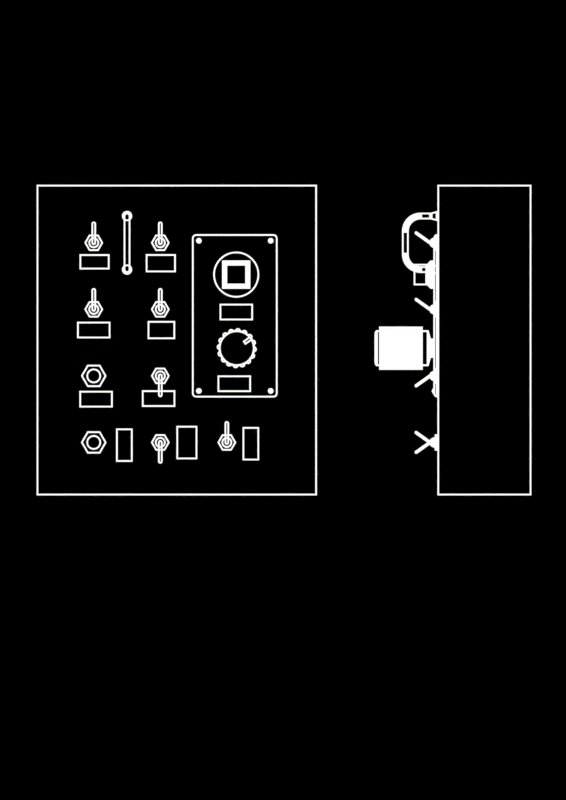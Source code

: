 # Source: switch-collection.blend  (saved by Blender 2.76.0; exported with 4.5.12 LTS)
import bpy
from mathutils import Matrix  # noqa: F401  (used for matrix-valued properties, if any)

bpy.ops.wm.read_factory_settings(use_empty=True)
scene = bpy.context.scene
scene.name = 'Scene'

# ---- collections
col_collection_1 = bpy.data.collections.new('Collection 1'); scene.collection.children.link(col_collection_1)
col_collection_6 = bpy.data.collections.new('Collection 6'); scene.collection.children.link(col_collection_6)
col_collection_6.hide_render = True
col_collection_6.hide_viewport = True
col_collection_11 = bpy.data.collections.new('Collection 11'); scene.collection.children.link(col_collection_11)
col_collection_12 = bpy.data.collections.new('Collection 12'); scene.collection.children.link(col_collection_12)
col_collection_12.hide_render = True
col_collection_12.hide_viewport = True

# ---- materials (node trees are filled in below, after node groups)
mat_material_001 = bpy.data.materials.new('Material.001')
mat_material_001.alpha_threshold = 0.0
mat_material_001.roughness = 0.5
mat_material_001.line_color = (0.0, 0.0, 0.0, 1.0)

# ---- material node trees
mat_material_001.use_nodes = True; mat_material_001.node_tree.nodes.clear()
_N = mat_material_001.node_tree.nodes; _L = mat_material_001.node_tree.links
n0 = _N.new('ShaderNodeOutputMaterial'); n0.name = 'Material Output'; n0.location = (300, 300)
n1 = _N.new('ShaderNodeEmission'); n1.name = 'Emission'; n1.location = (110, 300)
_L.new(n1.outputs[0], n0.inputs[0])
n0.is_active_output = True

# ---- world
world_world = bpy.data.worlds.new('World'); scene.world = world_world
world_world.color = (0.0, 0.0, 0.0)
world_world.use_sun_shadow = False
world_world.sun_shadow_jitter_overblur = 0.0
world_world.cycles.sampling_method = 'MANUAL'
world_world.cycles.sample_map_resolution = 256

# ---- cameras
cam_camera_001 = bpy.data.cameras.new('Camera.001')
cam_camera_001.type = 'ORTHO'
cam_camera_001.clip_end = 100.0
cam_camera_001.lens = 35.0
cam_camera_001.sensor_width = 32.0
cam_camera_001.sensor_height = 18.0
cam_camera_001.ortho_scale = 23.0
cam_camera_001.display_size = 2.0
cam_camera_001.dof.focus_distance = 0.0

# ---- meshes
me_plane_002 = bpy.data.meshes.new('Plane.002')
me_plane_002.from_pydata([(1.728, 2.372, 0.0), (1.754, 2.411, 0.0), (1.793, 2.437, 0.0), (1.838, 2.446, 0.0), (-0.9681, 2.432, 0.0), (-1.239, 2.432, 0.0), (-1.375, 2.197, 0.0), (-1.239, 1.962, 0.0), (-0.9681, 1.962, 0.0), (-0.8325, 2.197, 0.0), (1.081, 2.197, 0.0), (0.9451, 1.962, 0.0), (0.6739, 1.962, 0.0), (0.5383, 2.197, 0.0), (0.6739, 2.432, 0.0), (0.9451, 2.432, 0.0), (-1.104, 2.354, 0.0), (-1.164, 2.342, 0.0), (-1.215, 2.308, 0.0), (-1.249, 2.257, 0.0), (-1.261, 2.197, 0.0), (-1.249, 2.137, 0.0), (-1.215, 2.086, 0.0), (-1.164, 2.052, 0.0), (-1.104, 2.04, 0.0), (-1.044, 2.052, 0.0), (-0.9927, 2.086, 0.0), (-0.9587, 2.137, 0.0), (-0.9467, 2.197, 0.0), (-0.9587, 2.257, 0.0), (-0.9927, 2.308, 0.0), (-1.044, 2.342, 0.0), (-1.104, 2.808, 0.0), (-1.129, 2.803, 0.0), (-1.151, 2.789, 0.0), (-1.165, 2.767, 0.0), (-1.17, 2.742, 0.0), (-1.037, 2.197, 0.0), (-1.037, 2.742, 0.0), (-1.17, 2.197, 0.0), (-1.042, 2.171, 0.0), (-1.057, 2.15, 0.0), (-1.078, 2.135, 0.0), (-1.104, 2.13, 0.0), (-1.042, 2.767, 0.0), (-1.057, 2.789, 0.0), (-1.078, 2.803, 0.0), (-1.165, 2.171, 0.0), (-1.151, 2.15, 0.0), (-1.129, 2.135, 0.0), (0.8095, 2.354, 0.0), (0.7494, 2.342, 0.0), (0.6985, 2.308, 0.0), (0.6644, 2.257, 0.0), (0.6525, 2.197, 0.0), (0.6644, 2.137, 0.0), (0.6985, 2.086, 0.0), (0.7494, 2.052, 0.0), (0.8095, 2.04, 0.0), (0.8696, 2.052, 0.0), (0.9205, 2.086, 0.0), (0.9545, 2.137, 0.0), (0.9665, 2.197, 0.0), (0.9545, 2.257, 0.0), (0.9205, 2.308, 0.0), (0.8696, 2.342, 0.0), (0.8095, 2.808, 0.0), (0.784, 2.803, 0.0), (0.7623, 2.789, 0.0), (0.7479, 2.767, 0.0), (0.7428, 2.742, 0.0), (0.8761, 2.197, 0.0), (0.8761, 2.742, 0.0), (0.7428, 2.197, 0.0), (0.8711, 2.171, 0.0), (0.8566, 2.15, 0.0), (0.835, 2.135, 0.0), (0.8095, 2.13, 0.0), (0.8711, 2.767, 0.0), (0.8566, 2.789, 0.0), (0.835, 2.803, 0.0), (0.7479, 2.171, 0.0), (0.7623, 2.15, 0.0), (0.784, 2.135, 0.0), (0.784, 0.222, 0.0), (0.7623, 0.2365, 0.0), (0.7479, 0.2581, 0.0), (0.835, 0.8902, 0.0), (0.8566, 0.8757, 0.0), (0.8711, 0.8541, 0.0), (0.8095, 0.217, 0.0), (0.835, 0.222, 0.0), (0.8566, 0.2365, 0.0), (0.8711, 0.2581, 0.0), (0.7428, 0.2836, 0.0), (0.8761, 0.8286, 0.0), (0.8761, 0.2836, 0.0), (0.7428, 0.8286, 0.0), (0.7479, 0.8541, 0.0), (0.7623, 0.8757, 0.0), (0.784, 0.8902, 0.0), (0.8095, 0.8952, 0.0), (0.8696, 0.4287, 0.0), (0.9205, 0.3947, 0.0), (0.9545, 0.3437, 0.0), (0.9665, 0.2836, 0.0), (0.9545, 0.2235, 0.0), (0.9205, 0.1726, 0.0), (0.8696, 0.1386, 0.0), (0.8095, 0.1266, 0.0), (0.7494, 0.1386, 0.0), (0.6985, 0.1726, 0.0), (0.6644, 0.2235, 0.0), (0.6525, 0.2836, 0.0), (0.6644, 0.3437, 0.0), (0.6985, 0.3947, 0.0), (0.7494, 0.4287, 0.0), (0.8095, 0.4406, 0.0), (1.081, 0.2836, 0.0), (0.9451, 0.04876, 0.0), (0.6739, 0.04876, 0.0), (0.5383, 0.2836, 0.0), (0.6739, 0.5185, 0.0), (0.9451, 0.5185, 0.0), (-1.129, 0.222, 0.0), (-1.151, 0.2365, 0.0), (-1.165, 0.2581, 0.0), (-1.078, 0.8902, 0.0), (-1.057, 0.8757, 0.0), (-1.042, 0.8541, 0.0), (-1.104, 0.217, 0.0), (-1.078, 0.222, 0.0), (-1.057, 0.2365, 0.0), (-1.042, 0.2581, 0.0), (-1.17, 0.2836, 0.0), (-1.037, 0.8286, 0.0), (-1.037, 0.2836, 0.0), (-1.17, 0.8286, 0.0), (-1.165, 0.8541, 0.0), (-1.151, 0.8757, 0.0), (-1.129, 0.8902, 0.0), (-1.104, 0.8952, 0.0), (-1.044, 0.4287, 0.0), (-0.9927, 0.3947, 0.0), (-0.9587, 0.3437, 0.0), (-0.9467, 0.2836, 0.0), (-0.9587, 0.2235, 0.0), (-0.9927, 0.1726, 0.0), (-1.044, 0.1386, 0.0), (-1.104, 0.1266, 0.0), (-1.164, 0.1386, 0.0), (-1.215, 0.1726, 0.0), (-1.249, 0.2235, 0.0), (-1.261, 0.2836, 0.0), (-1.249, 0.3437, 0.0), (-1.215, 0.3947, 0.0), (-1.164, 0.4287, 0.0), (-1.104, 0.4406, 0.0), (-0.9681, 0.5185, 0.0), (-1.239, 0.5185, 0.0), (-1.375, 0.2836, 0.0), (-1.239, 0.04876, 0.0), (-0.9681, 0.04876, 0.0), (-0.8325, 0.2836, 0.0), (0.835, -1.568, 0.0), (0.8566, -1.582, 0.0), (0.8711, -1.604, 0.0), (0.784, -2.236, 0.0), (0.7623, -2.222, 0.0), (0.7479, -2.2, 0.0), (0.8095, -1.563, 0.0), (0.784, -1.568, 0.0), (0.7623, -1.582, 0.0), (0.7479, -1.604, 0.0), (0.8761, -1.63, 0.0), (0.7428, -2.175, 0.0), (0.7428, -1.63, 0.0), (0.8761, -2.175, 0.0), (0.8711, -2.2, 0.0), (0.8566, -2.222, 0.0), (0.835, -2.236, 0.0), (0.8095, -2.241, 0.0), (0.7494, -1.775, 0.0), (0.6985, -1.741, 0.0), (0.6644, -1.69, 0.0), (0.6525, -1.63, 0.0), (0.6644, -1.569, 0.0), (0.6985, -1.519, 0.0), (0.7494, -1.485, 0.0), (0.8095, -1.473, 0.0), (0.8696, -1.485, 0.0), (0.9205, -1.519, 0.0), (0.9545, -1.569, 0.0), (0.9665, -1.63, 0.0), (0.9545, -1.69, 0.0), (0.9205, -1.741, 0.0), (0.8696, -1.775, 0.0), (0.8095, -1.787, 0.0), (0.6739, -1.864, 0.0), (0.9451, -1.864, 0.0), (1.081, -1.63, 0.0), (0.9451, -1.395, 0.0), (0.6739, -1.395, 0.0), (0.5383, -1.63, 0.0), (1.719, 2.327, 0.0), (4.109, -2.243, 0.0), (4.064, -2.252, 0.0), (1.838, -2.252, 0.0), (1.793, -2.243, 0.0), (1.754, -2.218, 0.0), (1.728, -2.179, 0.0), (1.719, -2.133, 0.0), (4.064, 2.446, 0.0), (4.183, 2.327, 0.0), (4.173, 2.372, 0.0), (4.148, 2.411, 0.0), (4.109, 2.437, 0.0), (4.148, -2.218, 0.0), (4.173, -2.179, 0.0), (4.183, -2.133, 0.0), (2.992, 1.945, 0.0), (2.902, 1.939, 0.0), (2.813, 1.921, 0.0), (2.728, 1.89, 0.0), (2.648, 1.849, 0.0), (2.574, 1.796, 0.0), (2.507, 1.735, 0.0), (2.45, 1.664, 0.0), (2.403, 1.587, 0.0), (2.367, 1.504, 0.0), (2.343, 1.417, 0.0), (2.33, 1.327, 0.0), (2.33, 1.237, 0.0), (2.343, 1.147, 0.0), (2.367, 1.06, 0.0), (2.403, 0.9766, 0.0), (2.45, 0.8992, 0.0), (2.507, 0.829, 0.0), (2.574, 0.7672, 0.0), (2.648, 0.715, 0.0), (2.728, 0.6733, 0.0), (2.813, 0.643, 0.0), (2.902, 0.6246, 0.0), (2.992, 0.6184, 0.0), (3.083, 0.6246, 0.0), (3.171, 0.643, 0.0), (3.257, 0.6733, 0.0), (3.337, 0.715, 0.0), (3.411, 0.7672, 0.0), (3.477, 0.829, 0.0), (3.534, 0.8992, 0.0), (3.581, 0.9766, 0.0), (3.617, 1.06, 0.0), (3.642, 1.147, 0.0), (3.654, 1.237, 0.0), (3.654, 1.327, 0.0), (3.642, 1.417, 0.0), (3.617, 1.504, 0.0), (3.581, 1.587, 0.0), (3.534, 1.664, 0.0), (3.477, 1.735, 0.0), (3.411, 1.796, 0.0), (3.337, 1.849, 0.0), (3.257, 1.89, 0.0), (3.171, 1.921, 0.0), (3.083, 1.939, 0.0), (2.584, 0.8738, 0.0), (3.4, 0.8738, 0.0), (2.584, 1.69, 0.0), (3.4, 1.69, 0.0), (2.684, 0.9737, 0.0), (3.3, 0.9737, 0.0), (2.684, 1.59, 0.0), (3.3, 1.59, 0.0), (3.007, -0.3186, 0.0), (2.937, -0.3234, 0.0), (2.869, -0.3377, 0.0), (2.802, -0.3612, 0.0), (2.74, -0.3935, 0.0), (2.683, -0.4341, 0.0), (2.631, -0.482, 0.0), (2.587, -0.5366, 0.0), (2.55, -0.5966, 0.0), (2.522, -0.6611, 0.0), (2.503, -0.7287, 0.0), (2.494, -0.7983, 0.0), (2.494, -0.8686, 0.0), (2.503, -0.9382, 0.0), (2.522, -1.006, 0.0), (2.55, -1.07, 0.0), (2.587, -1.13, 0.0), (2.631, -1.185, 0.0), (2.683, -1.233, 0.0), (2.74, -1.273, 0.0), (2.802, -1.306, 0.0), (2.869, -1.329, 0.0), (2.937, -1.344, 0.0), (3.007, -1.348, 0.0), (3.078, -1.344, 0.0), (3.146, -1.329, 0.0), (3.213, -1.306, 0.0), (3.275, -1.273, 0.0), (3.332, -1.233, 0.0), (3.384, -1.185, 0.0), (3.428, -1.13, 0.0), (3.465, -1.07, 0.0), (3.493, -1.006, 0.0), (3.512, -0.9382, 0.0), (3.521, -0.8686, 0.0), (3.521, -0.7983, 0.0), (3.512, -0.7287, 0.0), (3.493, -0.6611, 0.0), (3.465, -0.5966, 0.0), (3.428, -0.5366, 0.0), (3.384, -0.482, 0.0), (3.332, -0.4341, 0.0), (3.275, -0.3935, 0.0), (3.213, -0.3612, 0.0), (3.146, -0.3377, 0.0), (3.078, -0.3234, 0.0), (3.248, -0.7402, 0.0), (3.216, -0.6866, 0.0), (3.176, -0.638, 0.0), (3.007, -0.2576, 0.0), (2.94, -0.3215, 0.0), (2.858, -0.2772, 0.0), (2.787, -0.3014, 0.0), (2.749, -0.3863, 0.0), (2.657, -0.3766, 0.0), (2.6, -0.4263, 0.0), (2.598, -0.5191, 0.0), (2.509, -0.5455, 0.0), (2.475, -0.6131, 0.0), (2.509, -0.6998, 0.0), (2.437, -0.7583, 0.0), (2.432, -0.8335, 0.0), (2.496, -0.9009, 0.0), (2.451, -0.9825, 0.0), (2.475, -1.054, 0.0), (2.56, -1.092, 0.0), (2.551, -1.184, 0.0), (2.6, -1.241, 0.0), (2.693, -1.243, 0.0), (2.72, -1.332, 0.0), (2.787, -1.366, 0.0), (2.874, -1.332, 0.0), (2.932, -1.404, 0.0), (3.007, -1.409, 0.0), (3.075, -1.345, 0.0), (3.157, -1.39, 0.0), (3.228, -1.366, 0.0), (3.266, -1.281, 0.0), (3.358, -1.29, 0.0), (3.415, -1.241, 0.0), (3.417, -1.148, 0.0), (3.506, -1.121, 0.0), (3.54, -1.054, 0.0), (3.506, -0.9671, 0.0), (3.578, -0.9086, 0.0), (3.583, -0.8335, 0.0), (3.519, -0.7661, 0.0), (3.564, -0.6844, 0.0), (3.54, -0.6131, 0.0), (3.455, -0.5753, 0.0), (3.464, -0.4829, 0.0), (3.415, -0.4263, 0.0), (3.322, -0.4238, 0.0), (3.295, -0.3348, 0.0), (3.228, -0.3014, 0.0), (3.141, -0.3347, 0.0), (3.083, -0.2625, 0.0), (1.918, 2.338, 6.126e-08), (1.887, 2.332, 6.126e-08), (1.86, 2.314, 6.126e-08), (1.842, 2.287, 6.126e-08), (1.836, 2.256, 6.126e-08), (1.842, 2.224, 6.126e-08), (1.86, 2.197, 6.126e-08), (1.887, 2.18, 6.126e-08), (1.918, 2.173, 6.126e-08), (1.95, 2.18, 6.126e-08), (1.977, 2.197, 6.126e-08), (1.995, 2.224, 6.126e-08), (2.001, 2.256, 6.126e-08), (1.995, 2.287, 6.126e-08), (1.977, 2.314, 6.126e-08), (1.95, 2.332, 6.126e-08), (1.929, 2.311, 6.126e-08), (1.878, 2.294, 6.126e-08), (1.864, 2.267, 6.126e-08), (1.88, 2.215, 6.126e-08), (1.908, 2.201, 6.126e-08), (1.959, 2.218, 6.126e-08), (1.973, 2.245, 6.126e-08), (1.957, 2.296, 6.126e-08), (1.939, 2.262, 6.126e-08), (1.925, 2.235, 6.126e-08), (1.912, 2.276, 6.126e-08), (1.898, 2.249, 6.126e-08), (3.983, 2.338, 6.126e-08), (4.015, 2.332, 6.126e-08), (4.042, 2.314, 6.126e-08), (4.06, 2.287, 6.126e-08), (4.066, 2.256, 6.126e-08), (4.06, 2.224, 6.126e-08), (4.042, 2.197, 6.126e-08), (4.015, 2.18, 6.126e-08), (3.983, 2.173, 6.126e-08), (3.952, 2.18, 6.126e-08), (3.925, 2.197, 6.126e-08), (3.907, 2.224, 6.126e-08), (3.901, 2.256, 6.126e-08), (3.907, 2.287, 6.126e-08), (3.925, 2.314, 6.126e-08), (3.952, 2.332, 6.126e-08), (3.973, 2.311, 6.126e-08), (4.024, 2.294, 6.126e-08), (4.038, 2.267, 6.126e-08), (4.022, 2.215, 6.126e-08), (3.994, 2.201, 6.126e-08), (3.943, 2.218, 6.126e-08), (3.929, 2.245, 6.126e-08), (3.945, 2.296, 6.126e-08), (3.963, 2.262, 6.126e-08), (3.976, 2.235, 6.126e-08), (3.99, 2.276, 6.126e-08), (4.004, 2.249, 6.126e-08), (1.918, -2.145, 6.126e-08), (1.887, -2.139, 6.126e-08), (1.86, -2.121, 6.126e-08), (1.842, -2.094, 6.126e-08), (1.836, -2.062, 6.126e-08), (1.842, -2.031, 6.126e-08), (1.86, -2.004, 6.126e-08), (1.887, -1.986, 6.126e-08), (1.918, -1.98, 6.126e-08), (1.95, -1.986, 6.126e-08), (1.977, -2.004, 6.126e-08), (1.995, -2.031, 6.126e-08), (2.001, -2.062, 6.126e-08), (1.995, -2.094, 6.126e-08), (1.977, -2.121, 6.126e-08), (1.95, -2.139, 6.126e-08), (1.929, -2.117, 6.126e-08), (1.878, -2.1, 6.126e-08), (1.864, -2.073, 6.126e-08), (1.88, -2.022, 6.126e-08), (1.908, -2.008, 6.126e-08), (1.959, -2.024, 6.126e-08), (1.973, -2.051, 6.126e-08), (1.957, -2.103, 6.126e-08), (1.939, -2.069, 6.126e-08), (1.925, -2.042, 6.126e-08), (1.912, -2.083, 6.126e-08), (1.898, -2.056, 6.126e-08), (3.983, -2.145, 6.126e-08), (4.015, -2.139, 6.126e-08), (4.042, -2.121, 6.126e-08), (4.06, -2.094, 6.126e-08), (4.066, -2.062, 6.126e-08), (4.06, -2.031, 6.126e-08), (4.042, -2.004, 6.126e-08), (4.015, -1.986, 6.126e-08), (3.983, -1.98, 6.126e-08), (3.952, -1.986, 6.126e-08), (3.925, -2.004, 6.126e-08), (3.907, -2.031, 6.126e-08), (3.901, -2.062, 6.126e-08), (3.907, -2.094, 6.126e-08), (3.925, -2.121, 6.126e-08), (3.952, -2.139, 6.126e-08), (3.973, -2.117, 6.126e-08), (4.024, -2.1, 6.126e-08), (4.038, -2.073, 6.126e-08), (4.022, -2.022, 6.126e-08), (3.994, -2.008, 6.126e-08), (3.943, -2.024, 6.126e-08), (3.929, -2.051, 6.126e-08), (3.945, -2.103, 6.126e-08), (3.963, -2.069, 6.126e-08), (3.976, -2.042, 6.126e-08), (3.99, -2.083, 6.126e-08), (4.004, -2.056, 6.126e-08), (-1.186, -1.828, 0.0), (-1.255, -1.781, 0.0), (-1.302, -1.712, 0.0), (-1.318, -1.63, 0.0), (-1.302, -1.548, 0.0), (-1.255, -1.478, 0.0), (-1.186, -1.432, 0.0), (-1.104, -1.415, 0.0), (-1.022, -1.432, 0.0), (-0.9522, -1.478, 0.0), (-0.9058, -1.548, 0.0), (-0.8895, -1.63, 0.0), (-0.9058, -1.712, 0.0), (-0.9522, -1.781, 0.0), (-1.022, -1.828, 0.0), (-1.104, -1.844, 0.0), (-1.474, -1.63, 0.0), (-1.289, -1.309, 0.0), (-0.9187, -1.309, 0.0), (-0.7337, -1.63, 0.0), (-0.9187, -1.95, 0.0), (-1.289, -1.95, 0.0), (0.784, -3.481, 0.0), (0.7623, -3.496, 0.0), (0.7479, -3.517, 0.0), (0.835, -4.149, 0.0), (0.8566, -4.135, 0.0), (0.8711, -4.113, 0.0), (0.8095, -3.476, 0.0), (0.835, -3.481, 0.0), (0.8566, -3.496, 0.0), (0.8711, -3.517, 0.0), (0.7428, -3.543, 0.0), (0.8761, -4.088, 0.0), (0.8761, -3.543, 0.0), (0.7428, -4.088, 0.0), (0.7479, -4.113, 0.0), (0.7623, -4.135, 0.0), (0.784, -4.149, 0.0), (0.8095, -4.154, 0.0), (0.8696, -3.688, 0.0), (0.9205, -3.654, 0.0), (0.9545, -3.603, 0.0), (0.9665, -3.543, 0.0), (0.9545, -3.483, 0.0), (0.9205, -3.432, 0.0), (0.8696, -3.398, 0.0), (0.8095, -3.386, 0.0), (0.7494, -3.398, 0.0), (0.6985, -3.432, 0.0), (0.6644, -3.483, 0.0), (0.6525, -3.543, 0.0), (0.6644, -3.603, 0.0), (0.6985, -3.654, 0.0), (0.7494, -3.688, 0.0), (0.8095, -3.7, 0.0), (1.081, -3.543, 0.0), (0.9451, -3.308, 0.0), (0.6739, -3.308, 0.0), (0.5383, -3.543, 0.0), (0.6739, -3.778, 0.0), (0.9451, -3.778, 0.0), (2.748, -3.604, 0.0), (2.77, -3.59, 0.0), (2.784, -3.568, 0.0), (2.697, -2.936, 0.0), (2.676, -2.951, 0.0), (2.661, -2.972, 0.0), (2.723, -3.609, 0.0), (2.697, -3.604, 0.0), (2.676, -3.59, 0.0), (2.661, -3.568, 0.0), (2.789, -3.543, 0.0), (2.656, -2.998, 0.0), (2.656, -3.543, 0.0), (2.789, -2.998, 0.0), (2.784, -2.972, 0.0), (2.77, -2.951, 0.0), (2.748, -2.936, 0.0), (2.723, -2.931, 0.0), (2.663, -3.398, 0.0), (2.612, -3.432, 0.0), (2.578, -3.483, 0.0), (2.566, -3.543, 0.0), (2.578, -3.603, 0.0), (2.612, -3.654, 0.0), (2.663, -3.688, 0.0), (2.723, -3.7, 0.0), (2.783, -3.688, 0.0), (2.834, -3.654, 0.0), (2.868, -3.603, 0.0), (2.88, -3.543, 0.0), (2.868, -3.483, 0.0), (2.834, -3.432, 0.0), (2.783, -3.398, 0.0), (2.723, -3.386, 0.0), (2.587, -3.308, 0.0), (2.858, -3.308, 0.0), (2.994, -3.543, 0.0), (2.858, -3.778, 0.0), (2.587, -3.778, 0.0), (2.451, -3.543, 0.0), (-1.289, -3.863, 0.0), (-0.9187, -3.863, 0.0), (-0.7337, -3.543, 0.0), (-0.9187, -3.222, 0.0), (-1.289, -3.222, 0.0), (-1.474, -3.543, 0.0), (-1.104, -3.757, 0.0), (-1.022, -3.741, 0.0), (-0.9522, -3.694, 0.0), (-0.9058, -3.625, 0.0), (-0.8895, -3.543, 0.0), (-0.9058, -3.461, 0.0), (-0.9522, -3.391, 0.0), (-1.022, -3.345, 0.0), (-1.104, -3.329, 0.0), (-1.186, -3.345, 0.0), (-1.255, -3.391, 0.0), (-1.302, -3.461, 0.0), (-1.318, -3.543, 0.0), (-1.302, -3.625, 0.0), (-1.255, -3.694, 0.0), (-1.186, -3.741, 0.0), (-0.1471, 3.115, 0.0), (-0.1761, 3.112, 0.0), (-0.2039, 3.104, 0.0), (-0.2296, 3.09, 0.0), (-0.2521, 3.072, 0.0), (-0.2706, 3.049, 0.0), (-0.2843, 3.023, 0.0), (-0.2927, 2.996, 0.0), (-0.2956, 2.967, 0.0), (-0.2927, 2.938, 0.0), (-0.2843, 2.91, 0.0), (-0.2706, 2.884, 0.0), (-0.2521, 2.862, 0.0), (-0.2296, 2.843, 0.0), (-0.2039, 2.829, 0.0), (-0.1761, 2.821, 0.0), (-0.1471, 2.818, 0.0), (-0.1182, 2.821, 0.0), (-0.09031, 2.829, 0.0), (-0.06464, 2.843, 0.0), (-0.04214, 2.862, 0.0), (-0.02368, 2.884, 0.0), (-0.009961, 2.91, 0.0), (-0.001513, 2.938, 0.0), (0.001339, 2.967, 0.0), (-0.001513, 2.996, 0.0), (-0.009962, 3.023, 0.0), (-0.02368, 3.049, 0.0), (-0.04214, 3.072, 0.0), (-0.06464, 3.09, 0.0), (-0.09031, 3.104, 0.0), (-0.1182, 3.112, 0.0), (-0.1471, 1.279, 0.0), (-0.1182, 1.281, 0.0), (-0.09031, 1.29, 0.0), (-0.06464, 1.304, 0.0), (-0.04214, 1.322, 0.0), (-0.02368, 1.345, 0.0), (-0.009962, 1.37, 0.0), (-0.001513, 1.398, 0.0), (0.001339, 1.427, 0.0), (-0.001513, 1.456, 0.0), (-0.009962, 1.484, 0.0), (-0.02368, 1.51, 0.0), (-0.04214, 1.532, 0.0), (-0.06464, 1.55, 0.0), (-0.09031, 1.564, 0.0), (-0.1182, 1.573, 0.0), (-0.1471, 1.575, 0.0), (-0.1761, 1.573, 0.0), (-0.2039, 1.564, 0.0), (-0.2296, 1.55, 0.0), (-0.2521, 1.532, 0.0), (-0.2706, 1.51, 0.0), (-0.2843, 1.484, 0.0), (-0.2927, 1.456, 0.0), (-0.2956, 1.427, 0.0), (-0.2927, 1.398, 0.0), (-0.2843, 1.37, 0.0), (-0.2706, 1.345, 0.0), (-0.2521, 1.322, 0.0), (-0.2296, 1.304, 0.0), (-0.2039, 1.29, 0.0), (-0.1761, 1.281, 0.0), (-0.2446, 1.427, 0.0), (-0.2427, 1.408, 0.0), (-0.2371, 1.39, 0.0), (-0.2281, 1.373, 0.0), (-0.216, 1.358, 0.0), (-0.2013, 1.346, 0.0), (-0.1844, 1.337, 0.0), (-0.1661, 1.331, 0.0), (-0.1471, 1.33, 0.0), (-0.1281, 1.331, 0.0), (-0.1098, 1.337, 0.0), (-0.09299, 1.346, 0.0), (-0.07822, 1.358, 0.0), (-0.0661, 1.373, 0.0), (-0.0571, 1.39, 0.0), (-0.05155, 1.408, 0.0), (-0.04968, 1.427, 0.0), (-0.2446, 2.967, 0.0), (-0.2427, 2.986, 0.0), (-0.2371, 3.004, 0.0), (-0.2281, 3.021, 0.0), (-0.216, 3.036, 0.0), (-0.2013, 3.048, 0.0), (-0.1844, 3.057, 0.0), (-0.1661, 3.062, 0.0), (-0.1471, 3.064, 0.0), (-0.1281, 3.062, 0.0), (-0.1098, 3.057, 0.0), (-0.09299, 3.048, 0.0), (-0.07822, 3.036, 0.0), (-0.0661, 3.021, 0.0), (-0.0571, 3.004, 0.0), (-0.05155, 2.986, 0.0), (-0.04968, 2.967, 0.0), (-1.513, 1.431, -5.943e-09), (-0.6478, 1.431, -5.943e-09), (-1.513, 1.869, -5.943e-09), (-0.6478, 1.869, -5.943e-09), (0.3919, 1.349, -7.607e-09), (1.257, 1.349, -7.607e-09), (0.3919, 1.871, -7.607e-09), (1.257, 1.871, -7.607e-09), (0.4461, -0.5726, -7.607e-09), (1.237, -0.5726, -7.607e-09), (0.4461, -0.05028, -7.607e-09), (1.237, -0.05028, -7.607e-09), (-1.584, -0.5505, -7.607e-09), (-0.6225, -0.5505, -7.607e-09), (-1.584, -0.07233, -7.607e-09), (-0.6225, -0.07233, -7.607e-09), (2.514, -0.0332, -3.756e-08), (3.475, -0.0332, -3.756e-08), (2.514, 0.445, -3.756e-08), (3.475, 0.445, -3.756e-08), (2.456, -2.094, -3.756e-08), (3.417, -2.094, -3.756e-08), (2.456, -1.616, -3.756e-08), (3.417, -1.616, -3.756e-08), (-1.518, -2.538, -2.472e-08), (-0.5568, -2.538, -2.472e-08), (-1.518, -2.059, -2.472e-08), (-0.5568, -2.059, -2.472e-08), (0.2803, -2.521, -2.52e-08), (1.241, -2.521, -2.52e-08), (0.2803, -2.043, -2.52e-08), (1.241, -2.043, -2.52e-08), (0.01464, -4.101, -2.52e-08), (0.01464, -3.14, -2.52e-08), (-0.4635, -4.101, -2.52e-08), (-0.4635, -3.14, -2.52e-08), (1.875, -4.027, -2.52e-08), (1.875, -3.066, -2.52e-08), (1.272, -4.027, -2.52e-08), (1.272, -3.066, -2.52e-08), (3.652, -4.06, -2.52e-08), (3.652, -3.099, -2.52e-08), (3.174, -4.06, -2.52e-08), (3.174, -3.099, -2.52e-08), (-2.746, -5.066, -1e-08), (5.314, -5.066, -1e-08), (-2.746, 3.866, -1e-08), (5.314, 3.866, -1e-08), (8.776, -5.066, -1e-08), (8.776, 3.866, -1e-08), (8.668, 2.372, 0.0), (8.694, 2.411, 0.0), (8.732, 2.437, 0.0), (8.778, 2.446, 0.0), (8.659, 2.327, 0.0), (8.778, -2.252, 0.0), (8.732, -2.243, 0.0), (8.694, -2.218, 0.0), (8.668, -2.179, 0.0), (8.659, -2.133, 0.0), (8.58, 0.8738, 0.0), (8.58, 1.69, 0.0), (8.48, 0.9737, 0.0), (8.48, 1.59, 0.0), (8.658, 0.8738, 0.0), (8.658, 1.69, 0.0), (8.093, 0.9737, 0.0), (8.093, 1.59, 0.0), (8.355, -0.2576, 0.3753), (8.355, -0.3215, 0.3079), (8.355, -1.404, 0.3001), (8.355, -1.409, 0.3753), (8.355, -1.345, 0.4427), (8.355, -1.39, 0.5243), (8.355, -1.366, 0.5956), (8.355, -1.281, 0.6334), (8.355, -1.29, 0.7258), (8.355, -1.241, 0.7825), (8.355, -1.148, 0.7849), (8.355, -1.121, 0.874), (8.355, -1.054, 0.9073), (8.355, -0.9671, 0.874), (8.355, -0.9086, 0.9462), (8.355, -0.8335, 0.9511), (8.355, -0.7661, 0.8872), (8.355, -0.6844, 0.9315), (8.355, -0.6131, 0.9073), (8.355, -0.5753, 0.8225), (8.355, -0.4829, 0.8321), (8.355, -0.4263, 0.7825), (8.355, -0.4238, 0.6896), (8.355, -0.3348, 0.6632), (8.355, -0.3014, 0.5956), (8.355, -0.3347, 0.5089), (8.355, -0.2625, 0.4504), (7.1, -0.2576, 0.3753), (7.1, -0.3215, 0.3079), (7.1, -1.404, 0.3001), (7.1, -1.409, 0.3753), (7.1, -1.345, 0.4427), (7.1, -1.39, 0.5243), (7.1, -1.366, 0.5956), (7.1, -1.281, 0.6334), (7.1, -1.29, 0.7258), (7.1, -1.241, 0.7825), (7.1, -1.148, 0.7849), (7.1, -1.121, 0.874), (7.1, -1.054, 0.9073), (7.1, -0.9671, 0.874), (7.1, -0.9086, 0.9462), (7.1, -0.8335, 0.9511), (7.1, -0.7661, 0.8872), (7.1, -0.6844, 0.9315), (7.1, -0.6131, 0.9073), (7.1, -0.5753, 0.8225), (7.1, -0.4829, 0.8321), (7.1, -0.4263, 0.7825), (7.1, -0.4238, 0.6896), (7.1, -0.3348, 0.6632), (7.1, -0.3014, 0.5956), (7.1, -0.3347, 0.5089), (7.1, -0.2625, 0.4504), (11.48, -5.066, -1e-08), (11.48, 3.866, -1e-08), (8.52, -0.3215, 0.3079), (8.52, -1.345, 0.4427), (7.017, -0.3215, 0.3079), (7.017, -1.345, 0.4427), (8.589, -0.5617, 0.3395), (8.589, -1.105, 0.411), (8.659, -0.5617, 0.3395), (8.659, -1.105, 0.411), (6.973, -0.3845, 0.3162), (6.973, -1.282, 0.4344), (8.658, 2.338, 6.126e-08), (8.658, 2.173, 6.126e-08), (8.646, 2.18, 6.126e-08), (8.636, 2.197, 6.126e-08), (8.629, 2.224, 6.126e-08), (8.627, 2.256, 6.126e-08), (8.629, 2.287, 6.126e-08), (8.636, 2.314, 6.126e-08), (8.646, 2.332, 6.126e-08), (8.657, -2.145, 6.126e-08), (8.657, -1.98, 6.126e-08), (8.647, -1.986, 6.126e-08), (8.638, -2.004, 6.126e-08), (8.633, -2.031, 6.126e-08), (8.631, -2.062, 6.126e-08), (8.633, -2.094, 6.126e-08), (8.638, -2.121, 6.126e-08), (8.647, -2.139, 6.126e-08), (8.777, 1.279, 0.0), (8.777, 1.575, 0.0), (8.777, 3.115, 0.0), (8.777, 2.818, 0.0), (8.587, 2.869, 0.0), (8.587, 3.064, 0.0), (8.587, 1.33, 0.0), (8.587, 1.524, 0.0), (8.288, 1.524, 0.0), (8.288, 1.33, 0.0), (8.288, 3.064, 0.0), (8.288, 2.869, 0.0), (8.23, 1.53, 0.0), (8.196, 1.338, 0.0), (8.173, 1.545, 0.0), (8.106, 1.362, 0.0), (8.12, 1.57, 0.0), (8.022, 1.401, 0.0), (8.072, 1.603, 0.0), (7.947, 1.454, 0.0), (8.03, 1.645, 0.0), (7.881, 1.519, 0.0), (7.997, 1.693, 0.0), (7.828, 1.595, 0.0), (7.972, 1.746, 0.0), (7.789, 1.679, 0.0), (7.957, 1.802, 0.0), (7.765, 1.768, 0.0), (7.952, 1.861, 0.0), (7.757, 1.861, 0.0), (8.23, 2.864, 0.0), (8.196, 3.056, 0.0), (8.173, 2.849, 0.0), (8.106, 3.032, 0.0), (8.12, 2.824, 0.0), (8.022, 2.993, 0.0), (8.072, 2.791, 0.0), (7.947, 2.94, 0.0), (8.03, 2.749, 0.0), (7.881, 2.874, 0.0), (7.997, 2.701, 0.0), (7.828, 2.799, 0.0), (7.972, 2.648, 0.0), (7.789, 2.715, 0.0), (7.957, 2.591, 0.0), (7.765, 2.625, 0.0), (7.952, 2.533, 0.0), (7.757, 2.533, 0.0), (8.697, -3.7, 0.0), (8.697, -3.386, 0.0), (8.697, -3.308, 0.0), (8.697, -3.778, 0.0), (8.777, -3.308, 0.0), (8.777, -3.778, 0.0), (8.623, -3.675, 0.0), (8.623, -3.411, 0.0), (8.565, -3.632, 0.0), (8.565, -3.454, 0.0), (8.123, -3.241, 7.221e-11), (8.119, -3.259, 7.221e-11), (8.122, -3.277, 7.221e-11), (8.565, -3.485, -5.564e-11), (8.132, -3.293, 7.221e-11), (8.565, -3.603, -4.464e-11), (8.2, -3.227, 7.221e-11), (8.185, -3.216, 7.221e-11), (8.167, -3.212, 7.221e-11), (8.149, -3.216, 7.221e-11), (8.133, -3.226, 7.221e-11), (8.123, -3.845, 7.221e-11), (8.119, -3.827, 7.221e-11), (8.122, -3.808, 7.221e-11), (8.565, -3.601, -5.564e-11), (8.132, -3.793, 7.221e-11), (8.565, -3.483, -4.464e-11), (8.2, -3.859, 7.221e-11), (8.185, -3.869, 7.221e-11), (8.167, -3.873, 7.221e-11), (8.149, -3.87, 7.221e-11), (8.133, -3.86, 7.221e-11), (8.697, 0.4406, 0.0), (8.697, 0.1266, 0.0), (8.697, 0.04876, 0.0), (8.697, 0.5185, 0.0), (8.777, 0.04876, 0.0), (8.777, 0.5185, 0.0), (8.623, 0.4157, 0.0), (8.623, 0.1516, 0.0), (8.565, 0.3724, 0.0), (8.565, 0.1948, 0.0), (8.123, 0.5855, 7.221e-11), (8.119, 0.5674, 7.221e-11), (8.122, 0.5492, 7.221e-11), (8.565, 0.3417, -5.564e-11), (8.132, 0.5337, 7.221e-11), (8.565, 0.2238, -4.464e-11), (8.2, 0.5997, 7.221e-11), (8.185, 0.6102, 7.221e-11), (8.167, 0.6141, 7.221e-11), (8.149, 0.6108, 7.221e-11), (8.133, 0.6008, 7.221e-11), (8.697, 2.354, 0.0), (8.697, 2.04, 0.0), (8.697, 1.962, 0.0), (8.697, 2.432, 0.0), (8.777, 1.962, 0.0), (8.777, 2.432, 0.0), (8.623, 2.329, 0.0), (8.623, 2.065, 0.0), (8.565, 2.286, 0.0), (8.565, 2.108, 0.0), (8.123, 2.499, 7.221e-11), (8.119, 2.481, 7.221e-11), (8.122, 2.462, 7.221e-11), (8.565, 2.255, -5.564e-11), (8.132, 2.447, 7.221e-11), (8.565, 2.137, -4.464e-11), (8.2, 2.513, 7.221e-11), (8.185, 2.523, 7.221e-11), (8.167, 2.527, 7.221e-11), (8.149, 2.524, 7.221e-11), (8.133, 2.514, 7.221e-11), (8.697, -1.787, 0.0), (8.697, -1.473, 0.0), (8.697, -1.395, 0.0), (8.697, -1.864, 0.0), (8.777, -1.395, 0.0), (8.777, -1.864, 0.0), (8.623, -1.762, 0.0), (8.623, -1.498, 0.0), (8.565, -1.718, 0.0), (8.565, -1.541, 0.0), (8.123, -1.931, 7.221e-11), (8.119, -1.913, 7.221e-11), (8.122, -1.895, 7.221e-11), (8.565, -1.688, -5.564e-11), (8.132, -1.88, 7.221e-11), (8.565, -1.57, -4.464e-11), (8.2, -1.946, 7.221e-11), (8.185, -1.956, 7.221e-11), (8.167, -1.96, 7.221e-11), (8.149, -1.957, 7.221e-11), (8.133, -1.947, 7.221e-11)], [], [(181, 180, 179, 178, 177, 174, 166, 165, 164, 170, 171, 172, 173, 176, 175, 169, 168, 167), (202, 203, 198, 199, 200, 201), (197, 196, 195, 194, 193, 192, 191, 190, 189, 188, 187, 186, 185, 184, 183, 182), (119, 118, 123, 122, 121, 120), (117, 116, 115, 114, 113, 112, 111, 110, 109, 108, 107, 106, 105, 104, 103, 102), (95, 89, 88, 87, 101, 100, 99, 98, 97, 94, 86, 85, 84, 90, 91, 92, 93, 96), (162, 163, 158, 159, 160, 161), (157, 156, 155, 154, 153, 152, 151, 150, 149, 148, 147, 146, 145, 144, 143, 142), (141, 140, 139, 138, 137, 134, 126, 125, 124, 130, 131, 132, 133, 136, 135, 129, 128, 127), (5, 6, 7, 8, 9, 4), (17, 18, 19, 20, 21, 22, 23, 24, 25, 26, 27, 28, 29, 30, 31, 16), (33, 34, 35, 36, 39, 47, 48, 49, 43, 42, 41, 40, 37, 38, 44, 45, 46, 32), (15, 14, 13, 12, 11, 10), (51, 52, 53, 54, 55, 56, 57, 58, 59, 60, 61, 62, 63, 64, 65, 50), (67, 68, 69, 70, 73, 81, 82, 83, 77, 76, 75, 74, 71, 72, 78, 79, 80, 66), (0, 1, 2, 3, 212, 216, 215, 214, 213, 219, 218, 217, 205, 206, 207, 208, 209, 210, 211, 204), (269, 273, 271, 267), (270, 271, 273, 272), (268, 272, 273, 269), (266, 270, 272, 268), (267, 271, 270, 266), (221, 222, 223, 224, 225, 226, 227, 228, 229, 230, 231, 232, 233, 234, 235, 236, 237, 238, 239, 240, 241, 242, 243, 244, 245, 246, 247, 248, 249, 250, 251, 252, 253, 254, 255, 256, 257, 258, 259, 260, 261, 262, 263, 264, 265, 220), (275, 276, 277, 278, 279, 280, 281, 282, 283, 284, 285, 286, 287, 288, 289, 290, 291, 292, 293, 294, 295, 296, 297, 298, 299, 300, 301, 302, 303, 304, 305, 306, 307, 308, 309, 310, 311, 312, 313, 314, 315, 316, 317, 318, 319, 274), (312, 320, 321, 322, 314, 313), (324, 325, 326, 327, 328, 329, 330, 331, 332, 333, 334, 335, 336, 337, 338, 339, 340, 341, 342, 343, 344, 345, 346, 347, 348, 349, 350, 351, 352, 353, 354, 355, 356, 357, 358, 359, 360, 361, 362, 363, 364, 365, 366, 367, 368, 369, 370, 323), (372, 373, 374, 375, 376, 377, 378, 379, 380, 381, 382, 383, 384, 385, 386, 371), (390, 391, 396, 392, 393, 395, 394, 387, 397, 388, 389, 398), (400, 401, 402, 403, 404, 405, 406, 407, 408, 409, 410, 411, 412, 413, 414, 399), (418, 419, 424, 420, 421, 423, 422, 415, 425, 416, 417, 426), (428, 429, 430, 431, 432, 433, 434, 435, 436, 437, 438, 439, 440, 441, 442, 427), (446, 447, 452, 448, 449, 451, 450, 443, 453, 444, 445, 454), (456, 457, 458, 459, 460, 461, 462, 463, 464, 465, 466, 467, 468, 469, 470, 455), (474, 475, 480, 476, 477, 479, 478, 471, 481, 472, 473, 482), (500, 499, 504, 503, 502, 501), (498, 497, 496, 495, 494, 493, 492, 491, 490, 489, 488, 487, 486, 485, 484, 483), (540, 539, 544, 543, 542, 541), (538, 537, 536, 535, 534, 533, 532, 531, 530, 529, 528, 527, 526, 525, 524, 523), (516, 510, 509, 508, 522, 521, 520, 519, 518, 515, 507, 506, 505, 511, 512, 513, 514, 517), (583, 584, 579, 580, 581, 582), (578, 577, 576, 575, 574, 573, 572, 571, 570, 569, 568, 567, 566, 565, 564, 563), (562, 561, 560, 559, 558, 555, 547, 546, 545, 551, 552, 553, 554, 557, 556, 550, 549, 548), (589, 590, 585, 586, 587, 588), (591, 592, 593, 594, 595, 596, 597, 598, 599, 600, 601, 602, 603, 604, 605, 606), (608, 609, 610, 611, 612, 613, 614, 615, 616, 617, 618, 619, 620, 621, 622, 623, 624, 625, 626, 627, 628, 629, 630, 631, 632, 633, 634, 635, 636, 637, 638, 607), (672, 673, 674, 675, 676, 677, 678, 679, 680, 681, 682, 683, 684, 685, 686, 687, 704, 703, 702, 701, 700, 699, 698, 697, 696, 695, 694, 693, 692, 691, 690, 689, 688, 671), (640, 641, 642, 643, 644, 645, 646, 647, 648, 649, 650, 651, 652, 653, 654, 655, 656, 657, 658, 659, 660, 661, 662, 663, 664, 665, 666, 667, 668, 669, 670, 639), (705, 706, 708, 707), (709, 710, 712, 711), (713, 714, 716, 715), (717, 718, 720, 719), (721, 722, 724, 723), (725, 726, 728, 727), (729, 730, 732, 731), (733, 734, 736, 735), (737, 738, 740, 739), (741, 742, 744, 743), (745, 746, 748, 747), (749, 750, 752, 751), (766, 768, 767, 765), (766, 765, 769, 770), (767, 768, 772, 771), (787, 786, 813, 814), (788, 787, 814, 815), (789, 788, 815, 816), (790, 789, 816, 817), (791, 790, 817, 818), (792, 791, 818, 819), (793, 792, 819, 820), (794, 793, 820, 821), (795, 794, 821, 822), (796, 795, 822, 823), (797, 796, 823, 824), (798, 797, 824, 825), (799, 798, 825, 826), (773, 799, 826, 800), (774, 773, 800, 801), (776, 775, 802, 803), (777, 776, 803, 804), (778, 777, 804, 805), (779, 778, 805, 806), (780, 779, 806, 807), (781, 780, 807, 808), (782, 781, 808, 809), (783, 782, 809, 810), (784, 783, 810, 811), (785, 784, 811, 812), (786, 785, 812, 813), (755, 756, 757, 758, 760, 761, 762, 763, 764, 759), (753, 754, 828, 827), (829, 830, 832, 831), (830, 829, 833, 834), (834, 833, 835, 836), (831, 832, 838, 837), (841, 842, 843, 844, 845, 846, 847, 839, 840), (850, 851, 852, 853, 854, 855, 856, 848, 849), (904, 903, 885, 886), (903, 904, 902, 901), (902, 900, 899, 901), (899, 900, 898, 897), (898, 896, 895, 897), (895, 896, 894, 893), (894, 892, 891, 893), (892, 890, 889, 891), (889, 890, 888, 887), (887, 888, 867, 868), (867, 862, 861, 868), (861, 862, 859, 860), (886, 885, 883, 884), (884, 883, 881, 882), (881, 879, 880, 882), (880, 879, 877, 878), (877, 875, 876, 878), (876, 875, 873, 874), (874, 873, 871, 872), (871, 869, 870, 872), (869, 865, 866, 870), (866, 865, 864, 863), (863, 864, 858, 857), (907, 908, 910, 909), (905, 906, 912, 911), (911, 912, 914, 913), (925, 924, 923, 922, 921, 918, 920, 919, 917, 916, 915), (936, 935, 934, 933, 932, 929, 931, 930, 928, 927, 926), (939, 940, 942, 941), (937, 938, 944, 943), (943, 944, 946, 945), (957, 956, 955, 954, 953, 950, 952, 951, 949, 948, 947), (960, 961, 963, 962), (958, 959, 965, 964), (964, 965, 967, 966), (978, 977, 976, 975, 974, 971, 973, 972, 970, 969, 968), (981, 982, 984, 983), (979, 980, 986, 985), (985, 986, 988, 987), (999, 998, 997, 996, 995, 992, 994, 993, 991, 990, 989)])
me_plane_002.materials.append(mat_material_001)
me_plane_002.use_remesh_preserve_volume = False
me_plane_002.use_remesh_preserve_attributes = False
me_plane_002.use_mirror_vertex_groups = False
me_plane_002.update()
me_plane = bpy.data.meshes.new('Plane')
me_plane.from_pydata([(1.117, -1.07, 0.0), (1.102, -1.06, 0.0), (1.092, -1.046, 0.0), (1.089, -1.028, 0.0), (-0.4908, -1.028, 0.0), (-0.4873, -1.046, 0.0), (-0.4774, -1.06, 0.0), (-0.4625, -1.07, 0.0), (-0.4449, -1.074, 0.0), (0.4449, -1.074, 0.0), (0.4625, -1.07, 0.0), (0.4774, -1.06, 0.0), (0.4873, -1.046, 0.0), (0.4908, -1.028, 0.0), (-0.4449, 1.074, 0.0), (-0.4625, 1.07, 0.0), (-0.4774, 1.06, 0.0), (-0.4873, 1.046, 0.0), (-0.4908, 1.028, 0.0), (0.4449, 1.074, 0.0), (0.4908, 1.028, 0.0), (0.4873, 1.046, 0.0), (0.4774, 1.06, 0.0), (0.4625, 1.07, 0.0), (-0.4908, 0.0, 0.0), (0.4908, 0.0, 0.0), (-0.5733, -1.106, 0.0), (-0.5692, -1.125, 0.0), (-0.5576, -1.141, 0.0), (-0.5402, -1.152, 0.0), (-0.5197, -1.156, 0.0), (0.5197, -1.156, 0.0), (0.5402, -1.152, 0.0), (0.5576, -1.141, 0.0), (0.5692, -1.125, 0.0), (0.5733, -1.106, 0.0), (-0.5197, 1.156, 0.0), (-0.5402, 1.152, 0.0), (-0.5576, 1.141, 0.0), (-0.5692, 1.125, 0.0), (-0.5733, 1.106, 0.0), (0.5197, 1.156, 0.0), (0.5733, 1.106, 0.0), (0.5692, 1.125, 0.0), (0.5576, 1.141, 0.0), (0.5402, 1.152, 0.0), (-0.5733, 0.0, 0.0), (0.5733, 0.0, 0.0), (1.135, -1.074, 0.0), (2.024, -1.074, 0.0), (2.042, -1.07, 0.0), (2.057, -1.06, 0.0), (2.067, -1.046, 0.0), (2.07, -1.028, 0.0), (1.135, 1.074, 0.0), (1.117, 1.07, 0.0), (1.102, 1.06, 0.0), (1.092, 1.046, 0.0), (1.089, 1.028, 0.0), (2.024, 1.074, 0.0), (2.07, 1.028, 0.0), (2.067, 1.046, 0.0), (2.057, 1.06, 0.0), (2.042, 1.07, 0.0), (1.089, 0.0, 0.0), (2.07, 0.0, 0.0), (1.006, -1.106, 0.0), (1.01, -1.125, 0.0), (1.022, -1.141, 0.0), (1.039, -1.152, 0.0), (1.06, -1.156, 0.0), (2.099, -1.156, 0.0), (2.12, -1.152, 0.0), (2.137, -1.141, 0.0), (2.149, -1.125, 0.0), (2.153, -1.106, 0.0), (1.06, 1.156, 0.0), (1.039, 1.152, 0.0), (1.022, 1.141, 0.0), (1.01, 1.125, 0.0), (1.006, 1.106, 0.0), (2.099, 1.156, 0.0), (2.153, 1.106, 0.0), (2.149, 1.125, 0.0), (2.137, 1.141, 0.0), (2.12, 1.152, 0.0), (1.006, 0.0, 0.0), (2.153, 0.0, 0.0), (-1.117, 1.07, 0.0), (-1.102, 1.06, 0.0), (-1.092, 1.046, 0.0), (-1.089, 1.028, 0.0), (-1.135, 1.074, 0.0), (-2.024, 1.074, 0.0), (-2.042, 1.07, 0.0), (-2.057, 1.06, 0.0), (-2.067, 1.046, 0.0), (-2.07, 1.028, 0.0), (-1.135, -1.074, 0.0), (-1.117, -1.07, 0.0), (-1.102, -1.06, 0.0), (-1.092, -1.046, 0.0), (-1.089, -1.028, 0.0), (-2.024, -1.074, 0.0), (-2.07, -1.028, 0.0), (-2.067, -1.046, 0.0), (-2.057, -1.06, 0.0), (-2.042, -1.07, 0.0), (-1.089, 0.0, 0.0), (-2.07, 2.384e-07, 0.0), (-1.006, 1.106, 0.0), (-1.01, 1.125, 0.0), (-1.022, 1.141, 0.0), (-1.039, 1.152, 0.0), (-1.06, 1.156, 0.0), (-2.099, 1.156, 0.0), (-2.12, 1.152, 0.0), (-2.137, 1.141, 0.0), (-2.149, 1.125, 0.0), (-2.153, 1.106, 0.0), (-1.06, -1.156, 0.0), (-1.039, -1.152, 0.0), (-1.022, -1.141, 0.0), (-1.01, -1.125, 0.0), (-1.006, -1.106, 0.0), (-2.099, -1.156, 0.0), (-2.153, -1.106, 0.0), (-2.149, -1.125, 0.0), (-2.137, -1.141, 0.0), (-2.12, -1.152, 0.0), (-1.006, 0.0, 0.0), (-2.153, 2.384e-07, 0.0), (-2.825, -4.768e-07, 0.0), (-2.77, -2.154, 0.0), (-2.799, -2.134, 0.0), (-2.818, -2.104, 0.0), (-2.825, -2.069, 0.0), (2.735, -2.161, 0.0), (2.77, -2.154, 0.0), (2.799, -2.134, 0.0), (2.818, -2.104, 0.0), (2.825, -2.069, 0.0), (-2.735, -2.161, 0.0), (-2.825, 2.069, 0.0), (-2.818, 2.104, 0.0), (-2.799, 2.134, 0.0), (-2.77, 2.154, 0.0), (2.735, 2.161, 0.0), (2.825, 2.069, 0.0), (2.818, 2.104, 0.0), (2.799, 2.134, 0.0), (2.77, 2.154, 0.0), (-2.735, 2.161, 0.0), (2.825, 0.0, 0.0), (0.0, 1.801, 0.0), (-0.04818, 1.791, 0.0), (-0.08902, 1.764, 0.0), (-0.1163, 1.723, 0.0), (-0.1259, 1.675, 0.0), (-0.1163, 1.627, 0.0), (-0.08902, 1.586, 0.0), (-0.04818, 1.559, 0.0), (0.0, 1.549, 0.0), (0.04818, 1.559, 0.0), (0.08902, 1.586, 0.0), (0.1163, 1.627, 0.0), (0.1259, 1.675, 0.0), (0.1163, 1.723, 0.0), (0.08902, 1.764, 0.0), (0.04818, 1.791, 0.0), (1.593, 1.572, 0.0), (1.627, 1.608, 0.0), (1.645, 1.654, 0.0), (1.644, 1.703, 0.0), (1.624, 1.748, 0.0), (1.588, 1.781, 0.0), (1.542, 1.799, 0.0), (1.493, 1.798, 0.0), (1.448, 1.778, 0.0), (1.414, 1.742, 0.0), (1.397, 1.696, 0.0), (1.398, 1.647, 0.0), (1.418, 1.602, 0.0), (1.453, 1.569, 0.0), (1.499, 1.551, 0.0), (1.548, 1.552, 0.0), (-1.593, -1.572, 0.0), (-1.627, -1.608, 0.0), (-1.645, -1.654, 0.0), (-1.644, -1.703, 0.0), (-1.624, -1.748, 0.0), (-1.588, -1.781, 0.0), (-1.542, -1.799, 0.0), (-1.493, -1.798, 0.0), (-1.448, -1.778, 0.0), (-1.414, -1.742, 0.0), (-1.397, -1.696, 0.0), (-1.398, -1.647, 0.0), (-1.418, -1.602, 0.0), (-1.453, -1.569, 0.0), (-1.499, -1.551, 0.0), (-1.548, -1.552, 0.0), (0.0, -1.801, 0.0), (-0.04818, -1.791, 0.0), (-0.08902, -1.764, 0.0), (-0.1163, -1.723, 0.0), (-0.1259, -1.675, 0.0), (-0.1163, -1.627, 0.0), (-0.08902, -1.586, 0.0), (-0.04818, -1.559, 0.0), (0.0, -1.549, 0.0), (0.04818, -1.559, 0.0), (0.08902, -1.586, 0.0), (0.1163, -1.627, 0.0), (0.1259, -1.675, 0.0), (0.1163, -1.723, 0.0), (0.08902, -1.764, 0.0), (0.04818, -1.791, 0.0), (1.593, -1.572, 0.0), (1.627, -1.608, 0.0), (1.645, -1.654, 0.0), (1.644, -1.703, 0.0), (1.624, -1.748, 0.0), (1.588, -1.781, 0.0), (1.542, -1.799, 0.0), (1.493, -1.798, 0.0), (1.448, -1.778, 0.0), (1.414, -1.742, 0.0), (1.397, -1.696, 0.0), (1.398, -1.647, 0.0), (1.418, -1.602, 0.0), (1.453, -1.569, 0.0), (1.499, -1.551, 0.0), (1.548, -1.552, 0.0), (-1.593, 1.572, 0.0), (-1.627, 1.608, 0.0), (-1.645, 1.654, 0.0), (-1.644, 1.703, 0.0), (-1.624, 1.748, 0.0), (-1.588, 1.781, 0.0), (-1.542, 1.799, 0.0), (-1.493, 1.798, 0.0), (-1.448, 1.778, 0.0), (-1.414, 1.742, 0.0), (-1.397, 1.696, 0.0), (-1.398, 1.647, 0.0), (-1.418, 1.602, 0.0), (-1.453, 1.569, 0.0), (-1.499, 1.551, 0.0), (-1.548, 1.552, 0.0), (4.083, -4.768e-07, 0.0), (4.139, -2.154, 0.0), (4.11, -2.134, 0.0), (4.09, -2.104, 0.0), (4.083, -2.069, 0.0), (4.268, -2.161, 0.0), (4.083, 2.069, 0.0), (4.09, 2.104, 0.0), (4.11, 2.134, 0.0), (4.139, 2.154, 0.0), (4.268, 2.161, 0.0), (3.933, -1.106, 0.0), (3.937, -1.125, 0.0), (3.948, -1.141, 0.0), (3.966, -1.152, 0.0), (4.084, -1.156, 0.0), (4.084, 1.156, 0.0), (3.966, 1.152, 0.0), (3.948, 1.141, 0.0), (3.937, 1.125, 0.0), (3.933, 1.106, 0.0), (3.933, 0.0, 0.0), (3.854, 1.072, 0.0), (3.837, 1.067, 0.0), (3.823, 1.055, 0.0), (3.815, 1.039, 0.0), (3.814, 1.021, 0.0), (3.93, 0.0, 0.0), (3.928, 1.072, 2.287e-09), (4.081, 1.798, 0.0), (4.062, 1.778, 0.0), (4.048, 1.742, 0.0), (4.04, 1.696, 0.0), (4.041, 1.647, 0.0), (4.049, 1.602, 0.0), (4.064, 1.569, 0.0), (4.084, 1.551, 0.0), (4.081, -1.798, 0.0), (4.062, -1.778, 0.0), (4.048, -1.742, 0.0), (4.04, -1.696, 0.0), (4.041, -1.647, 0.0), (4.049, -1.602, 0.0), (4.064, -1.569, 0.0), (4.084, -1.551, 0.0)], [], [(2, 1, 0, 48, 49, 50, 51, 52, 53, 65, 64, 3), (5, 6, 7, 8, 9, 10, 11, 12, 13, 25, 24, 4), (16, 15, 14, 19, 23, 22, 21, 20, 25, 24, 18, 17), (27, 28, 29, 30, 31, 32, 33, 34, 35, 47, 42, 43, 44, 45, 41, 36, 37, 38, 39, 40, 46, 26), (56, 55, 54, 59, 63, 62, 61, 60, 65, 64, 58, 57), (67, 68, 69, 70, 71, 72, 73, 74, 75, 87, 82, 83, 84, 85, 81, 76, 77, 78, 79, 80, 86, 66), (90, 89, 88, 92, 93, 94, 95, 96, 97, 109, 108, 91), (100, 99, 98, 103, 107, 106, 105, 104, 109, 108, 102, 101), (111, 112, 113, 114, 115, 116, 117, 118, 119, 131, 126, 127, 128, 129, 125, 120, 121, 122, 123, 124, 130, 110), (137, 138, 139, 140, 141, 153, 148, 149, 150, 151, 147, 152, 146, 145, 144, 143, 132, 136, 135, 134, 133, 142), (161, 162, 163, 164, 165, 166, 167, 168, 160), (155, 156, 157, 158, 159, 160, 168, 169, 154), (177, 178, 179, 180, 181, 182, 183, 184, 176), (171, 172, 173, 174, 175, 176, 184, 185, 170), (193, 194, 195, 196, 197, 198, 199, 200, 192), (187, 188, 189, 190, 191, 192, 200, 201, 186), (209, 210, 211, 212, 213, 214, 215, 216, 208), (203, 204, 205, 206, 207, 208, 216, 217, 202), (225, 226, 227, 228, 229, 230, 231, 232, 224), (219, 220, 221, 222, 223, 224, 232, 233, 218), (241, 242, 243, 244, 245, 246, 247, 248, 240), (235, 236, 237, 238, 239, 240, 248, 249, 234), (250, 254, 253, 252, 251, 255, 260, 259, 258, 257, 256), (262, 263, 264, 265, 266, 267, 268, 269, 270, 271, 261), (273, 272, 278, 277, 276, 275, 274), (280, 281, 282, 283, 284, 285, 286, 279), (288, 289, 290, 291, 292, 293, 294, 287)])
me_plane.materials.append(mat_material_001)
me_plane.use_remesh_preserve_volume = False
me_plane.use_remesh_preserve_attributes = False
me_plane.use_mirror_vertex_groups = False
me_plane.update()
me_plane_001 = bpy.data.meshes.new('Plane.001')
me_plane_001.from_pydata([(-3.704, -1.073, 0.0), (-1.704, -1.073, 0.0), (-3.704, 0.7331, 0.0), (-1.704, 0.7331, 0.0), (-1.937, -0.04444, 0.0), (-1.973, -0.05154, 0.0), (-2.003, -0.07178, 0.0), (-2.023, -0.1021, 0.0), (-2.03, -0.1378, 0.0), (-2.023, -0.1735, 0.0), (-2.003, -0.2038, 0.0), (-1.973, -0.2241, 0.0), (-1.937, -0.2312, 0.0), (-1.901, -0.2241, 0.0), (-1.871, -0.2038, 0.0), (-1.851, -0.1735, 0.0), (-1.844, -0.1378, 0.0), (-1.851, -0.1021, 0.0), (-1.871, -0.07178, 0.0), (-1.901, -0.05154, 0.0), (-1.989, -0.08548, 0.0), (-2.005, -0.1095, 0.0), (-1.885, -0.1901, 0.0), (-1.869, -0.1661, 0.0), (-3.328, -0.0741, 0.0), (-3.358, -0.05283, 0.0), (-3.393, -0.04449, 0.0), (-3.429, -0.05036, 0.0), (-3.46, -0.06954, 0.0), (-3.481, -0.09911, 0.0), (-3.49, -0.1346, 0.0), (-3.484, -0.1705, 0.0), (-3.465, -0.2015, 0.0), (-3.435, -0.2228, 0.0), (-3.399, -0.2311, 0.0), (-3.364, -0.2252, 0.0), (-3.333, -0.2061, 0.0), (-3.311, -0.1765, 0.0), (-3.303, -0.141, 0.0), (-3.309, -0.1051, 0.0), (-3.394, -0.06385, 0.0), (-3.422, -0.0685, 0.0), (-3.399, -0.2117, 0.0), (-3.37, -0.2071, 0.0), (-2.898, -0.4946, 0.0), (-2.51, -0.4946, 0.0), (-2.898, 0.1547, 0.0), (-2.51, 0.1547, 0.0)], [], [(0, 1, 3, 2), (20, 23, 22, 21), (5, 6, 7, 8, 9, 10, 11, 12, 13, 14, 15, 16, 17, 18, 19, 4), (40, 43, 42, 41), (25, 26, 27, 28, 29, 30, 31, 32, 33, 34, 35, 36, 37, 38, 39, 24), (44, 45, 47, 46)])
me_plane_001.materials.append(mat_material_001)
me_plane_001.use_remesh_preserve_volume = False
me_plane_001.use_remesh_preserve_attributes = False
me_plane_001.use_mirror_vertex_groups = False
me_plane_001.update()

# ---- objects
ob_plane_001 = bpy.data.objects.new('Plane.001', me_plane_002)
ob_plane = bpy.data.objects.new('Plane', me_plane)
ob_camera = bpy.data.objects.new('Camera', cam_camera_001)
ob_plane_002 = bpy.data.objects.new('Plane.002', me_plane_001)

# ---- transforms, parenting, visibility, modifiers, constraints
ob_plane_001.location = (0.0, 0.0, 0.0)
ob_plane_001.lineart.crease_threshold = 0.0
_m = ob_plane_001.modifiers.new('Wireframe', 'WIREFRAME')
_m.thickness = 0.1
ob_plane.location = (-8.888, 0.0, 0.0)
ob_plane.lineart.crease_threshold = 0.0
ob_camera.location = (4.337, -2.323, 13.95)
ob_camera.lineart.crease_threshold = 0.0
ob_plane_002.location = (0.0, 0.0, 0.0)
ob_plane_002.lineart.crease_threshold = 0.0

# ---- collection membership
col_collection_1.objects.link(ob_plane_001)
col_collection_6.objects.link(ob_plane)
col_collection_11.objects.link(ob_camera)
col_collection_12.objects.link(ob_plane_002)

# ---- scene / render settings (as saved in the file)
scene.camera = ob_camera
scene.frame_start = 1; scene.frame_end = 250; scene.frame_set(1)
scene.render.engine = 'CYCLES'
scene.render.image_settings.compression = 90
scene.render.resolution_x = 4961
scene.render.resolution_y = 7014
scene.render.dither_intensity = 0.0
scene.cycles.use_denoising = False
scene.cycles.samples = 100
scene.cycles.sampling_pattern = 'TABULATED_SOBOL'
scene.cycles.light_sampling_threshold = 0.0
scene.cycles.use_adaptive_sampling = False
scene.cycles.use_light_tree = False
scene.cycles.blur_glossy = 0.0
scene.cycles.volume_bounces = 1
scene.cycles.pixel_filter_type = 'GAUSSIAN'
scene.cycles.sample_clamp_indirect = 0.0
scene.view_settings.view_transform = 'Standard'
bpy.context.view_layer.update()
